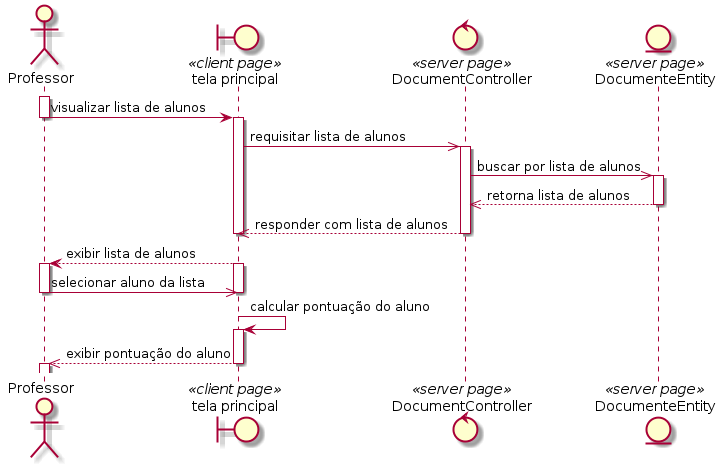

The diagram above was rendered by PlantUML. Its source (embedded in the PNG):
@startuml
actor Professor
boundary "tela principal" as home <<client page>>
control DocumentController as documents <<server page>>
entity DocumenteEntity as model <<server page>>

activate Professor
Professor -> home: visualizar lista de alunos
deactivate Professor
activate home
home ->> documents: requisitar lista de alunos
activate documents
documents ->> model: buscar por lista de alunos
activate model
model -->> documents: retorna lista de alunos
deactivate model
documents -->> home: responder com lista de alunos
deactivate documents
deactivate home
home --> Professor: exibir lista de alunos
activate home
activate Professor
Professor ->> home: selecionar aluno da lista
deactivate home 
deactivate Professor
home -> home: calcular pontuação do aluno
activate home
home -->> Professor: exibir pontuação do aluno
deactivate home
activate Professor
@enduml